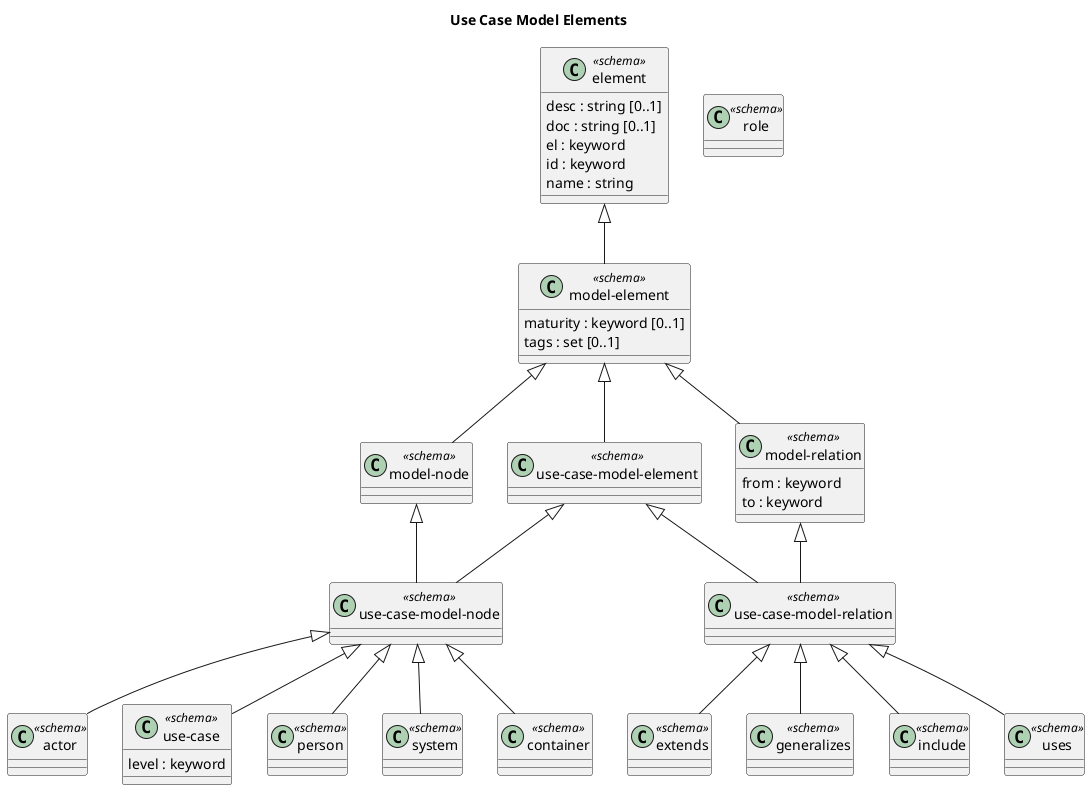

The diagram above was rendered by PlantUML. Its source (embedded in the PNG):
@startuml use-case-model-elements
title Use Case Model Elements
class "actor" as overarch_dataModel_actor <<schema>> {
}
class "model-node" as overarch_dataModel_modelNode <<schema>> {
}
class "element" as overarch_dataModel_element <<schema>> {
  desc : string [0..1]
  doc : string [0..1]
  el : keyword
  id : keyword
  name : string
}
class "extends" as overarch_dataModel_extends <<schema>> {
}
class "use-case" as overarch_dataModel_useCase <<schema>> {
  level : keyword
}
class "model-element" as overarch_dataModel_modelElement <<schema>> {
  maturity : keyword [0..1]
  tags : set [0..1]
}
class "use-case-model-node" as overarch_dataModel_useCaseModelNode <<schema>> {
}
class "generalizes" as overarch_dataModel_generalizes <<schema>> {
}
class "person" as overarch_dataModel_person <<schema>> {
}
class "use-case-model-relation" as overarch_dataModel_useCaseModelRelation <<schema>> {
}
class "role" as overarch_dataModel_role <<schema>> {
}
class "use-case-model-element" as overarch_dataModel_useCaseModelElement <<schema>> {
}
class "system" as overarch_dataModel_system <<schema>> {
}
class "include" as overarch_dataModel_include <<schema>> {
}
class "container" as overarch_dataModel_container <<schema>> {
}
class "uses" as overarch_dataModel_uses <<schema>> {
}
class "model-relation" as overarch_dataModel_modelRelation <<schema>> {
  from : keyword
  to : keyword
}
overarch_dataModel_useCaseModelRelation <|-- overarch_dataModel_extends
overarch_dataModel_element <|-- overarch_dataModel_modelElement
overarch_dataModel_modelElement <|-- overarch_dataModel_modelNode
overarch_dataModel_modelNode <|-- overarch_dataModel_useCaseModelNode
overarch_dataModel_useCaseModelNode <|-- overarch_dataModel_useCase
overarch_dataModel_useCaseModelNode <|-- overarch_dataModel_system
overarch_dataModel_modelElement <|-- overarch_dataModel_modelRelation
overarch_dataModel_useCaseModelNode <|-- overarch_dataModel_person
overarch_dataModel_useCaseModelNode <|-- overarch_dataModel_actor
overarch_dataModel_useCaseModelNode <|-- overarch_dataModel_container
overarch_dataModel_useCaseModelRelation <|-- overarch_dataModel_include
overarch_dataModel_modelElement <|-- overarch_dataModel_useCaseModelElement
overarch_dataModel_useCaseModelElement <|-- overarch_dataModel_useCaseModelRelation
overarch_dataModel_useCaseModelElement <|-- overarch_dataModel_useCaseModelNode
overarch_dataModel_modelRelation <|-- overarch_dataModel_useCaseModelRelation
overarch_dataModel_useCaseModelRelation <|-- overarch_dataModel_uses
overarch_dataModel_useCaseModelRelation <|-- overarch_dataModel_generalizes
@enduml